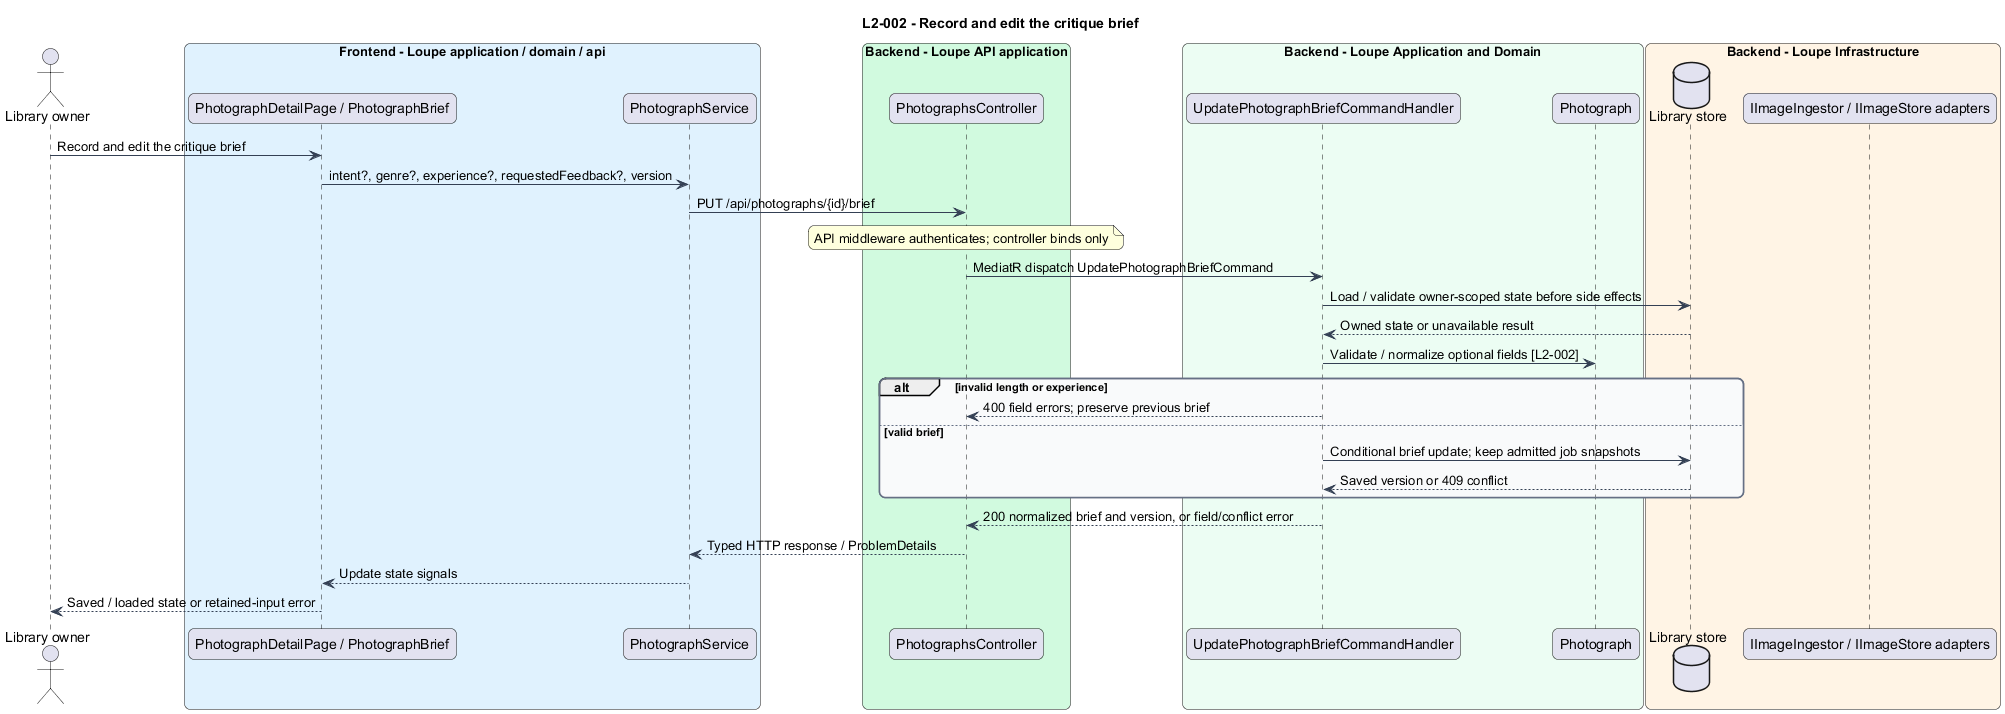

The diagram above was rendered by PlantUML. Its source (embedded in the PNG):
@startuml
title L2-002 - Record and edit the critique brief
skinparam backgroundColor #FFFFFF
skinparam shadowing false
skinparam roundcorner 12
skinparam defaultFontName Arial
skinparam ArrowColor #344054
skinparam rectangle {
  BorderColor #344054
  FontColor #101828
}
skinparam package {
  BorderColor #667085
  FontColor #101828
  BackgroundColor #F9FAFB
}

actor "Library owner" as actor
box "Frontend - Loupe application / domain / api" #E0F2FE
participant "PhotographDetailPage / PhotographBrief" as page
participant "PhotographService" as client
end box
box "Backend - Loupe API application" #D1FADF
participant "PhotographsController" as controller
end box
box "Backend - Loupe Application and Domain" #ECFDF3
participant "UpdatePhotographBriefCommandHandler" as handler
participant "Photograph" as entity
end box
box "Backend - Loupe Infrastructure" #FFF4E5
database "Library store" as db
participant "IImageIngestor / IImageStore adapters" as ext
end box
actor -> page : Record and edit the critique brief
page -> client : intent?, genre?, experience?, requestedFeedback?, version
client -> controller : PUT /api/photographs/{id}/brief
note over controller : API middleware authenticates; controller binds only
controller -> handler : MediatR dispatch UpdatePhotographBriefCommand
handler -> db : Load / validate owner-scoped state before side effects
db --> handler : Owned state or unavailable result
handler -> entity : Validate / normalize optional fields [L2-002]
alt invalid length or experience
handler --> controller : 400 field errors; preserve previous brief
else valid brief
handler -> db : Conditional brief update; keep admitted job snapshots
db --> handler : Saved version or 409 conflict
end
handler --> controller : 200 normalized brief and version, or field/conflict error
controller --> client : Typed HTTP response / ProblemDetails
client --> page : Update state signals
page --> actor : Saved / loaded state or retained-input error
@enduml